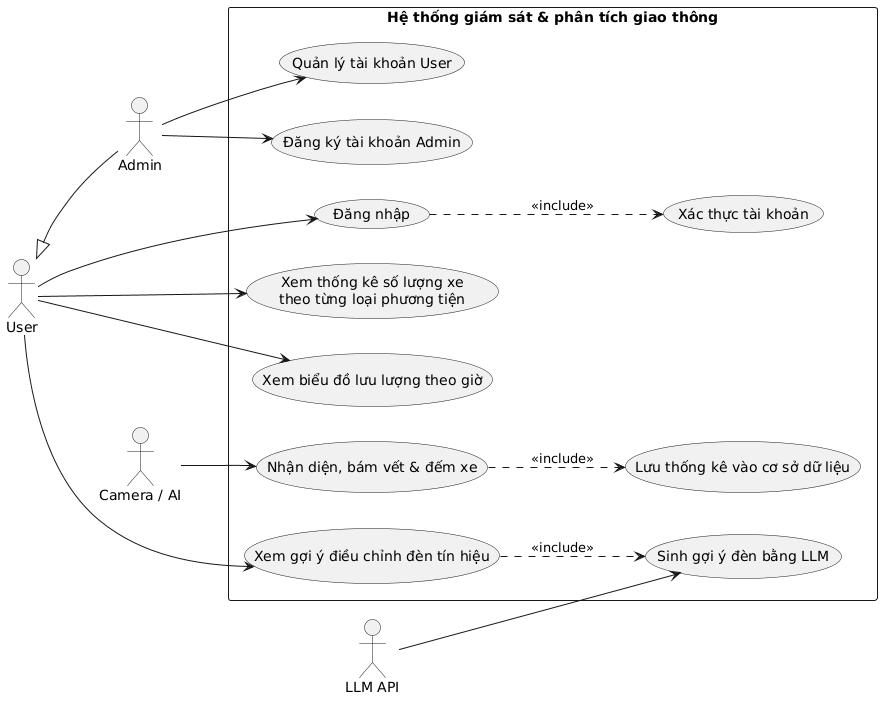

The diagram above was rendered by PlantUML. Its source (embedded in the PNG):
@startuml
left to right direction
skinparam packageStyle rectangle

actor "User" as User
actor "Admin" as Admin
actor "Camera / AI" as Cam
actor "LLM API" as LLM

User <|-- Admin

rectangle "Hệ thống giám sát & phân tích giao thông" {
    usecase "Đăng ký tài khoản Admin" as UC1
    usecase "Đăng nhập" as UC2
    usecase "Xác thực tài khoản" as UC3
    usecase "Xem thống kê số lượng xe\ntheo từng loại phương tiện" as UC4
    usecase "Xem biểu đồ lưu lượng theo giờ" as UC5
    usecase "Xem gợi ý điều chỉnh đèn tín hiệu" as UC6
    usecase "Sinh gợi ý đèn bằng LLM" as UC7
    usecase "Quản lý tài khoản User" as UC8
    usecase "Nhận diện, bám vết & đếm xe" as UC9
    usecase "Lưu thống kê vào cơ sở dữ liệu" as UC10
}

Admin --> UC1
User --> UC2
User --> UC4
User --> UC5
User --> UC6
Admin --> UC8

UC2 ..> UC3 : <<include>>
UC6 ..> UC7 : <<include>>
UC9 ..> UC10 : <<include>>

LLM --> UC7
Cam --> UC9
@enduml